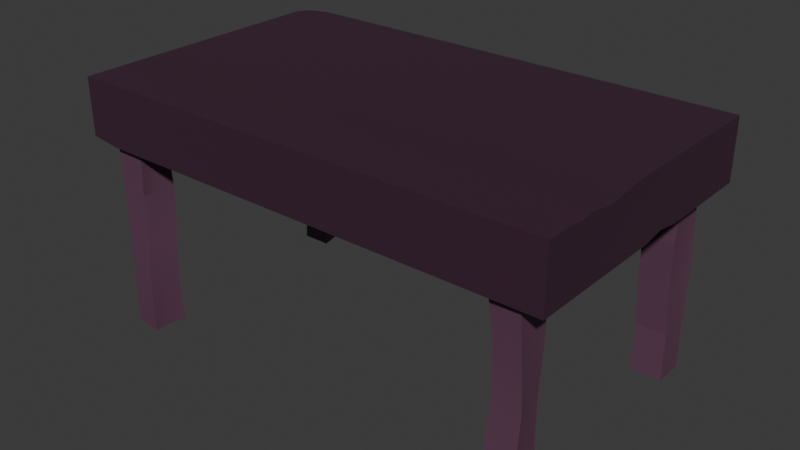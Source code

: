 # Source: Table.blend  (saved by Blender 4.2.66; exported with 4.5.12 LTS)
import bpy
from mathutils import Matrix  # noqa: F401  (used for matrix-valued properties, if any)

bpy.ops.wm.read_factory_settings(use_empty=True)
scene = bpy.context.scene
scene.name = 'Scene'

# ---- collections
col_collection = bpy.data.collections.new('Collection'); scene.collection.children.link(col_collection)

# ---- materials (node trees are filled in below, after node groups)
mat_material_001 = bpy.data.materials.new('Material.001')
mat_material_002 = bpy.data.materials.new('Material.002')

# ---- node groups
ng_smooth_by_angle = bpy.data.node_groups.new('Smooth by Angle', 'GeometryNodeTree')
_s = ng_smooth_by_angle.interface.new_socket(name='Mesh', in_out='OUTPUT', socket_type='NodeSocketGeometry')
_s = ng_smooth_by_angle.interface.new_socket(name='Mesh', in_out='INPUT', socket_type='NodeSocketGeometry')
_s = ng_smooth_by_angle.interface.new_socket(name='Angle', in_out='INPUT', socket_type='NodeSocketFloat')
_s.subtype = 'ANGLE'
_s.default_value = 0.5236
_s.min_value = 0.0
_s.max_value = 3.142
_s.description = 'Maximum face angle for smooth edges'
_s = ng_smooth_by_angle.interface.new_socket(name='Ignore Sharpness', in_out='INPUT', socket_type='NodeSocketBool')
_s.force_non_field = True
ng_smooth_by_angle.description = 'Set the sharpness of mesh edges based on the angle between the neighboring faces'
ng_smooth_by_angle.is_modifier = True
_N = ng_smooth_by_angle.nodes; _L = ng_smooth_by_angle.links
n0 = _N.new('GeometryNodeSetShadeSmooth'); n0.name = 'Set Shade Smooth'; n0.location = (120, -80)
n0.domain = 'EDGE'
n1 = _N.new('GeometryNodeSetShadeSmooth'); n1.name = 'Set Shade Smooth.001'; n1.location = (300, -80)
n2 = _N.new('NodeGroupOutput'); n2.name = 'Group Output'; n2.location = (480, -80)
n3 = _N.new('GeometryNodeInputMeshEdgeAngle'); n3.name = 'Edge Angle'; n3.location = (-440, -240)
n4 = _N.new('NodeGroupInput'); n4.name = 'Group Input'; n4.location = (-80, -80)
n5 = _N.new('GeometryNodeInputEdgeSmooth'); n5.name = 'Is Edge Smooth'; n5.location = (-260, -120)
n6 = _N.new('GeometryNodeInputShadeSmooth'); n6.name = 'Is Shade Smooth'; n6.location = (-440, -397)
n7 = _N.new('FunctionNodeCompare'); n7.name = 'Compare'; n7.location = (-260, -260)
n7.operation = 'LESS_EQUAL'
n7.inputs[6].default_value = (0.0, 0.0, 0.0, 0.0)
n7.inputs[7].default_value = (0.0, 0.0, 0.0, 0.0)
n8 = _N.new('FunctionNodeBooleanMath'); n8.name = 'Boolean Math.001'; n8.location = (-80, -260)
n9 = _N.new('NodeGroupInput'); n9.name = 'Group Input.001'; n9.location = (-440, -329)
n10 = _N.new('NodeGroupInput'); n10.name = 'Group Input.002'; n10.location = (-259, -189)
n11 = _N.new('FunctionNodeBooleanMath'); n11.name = 'Boolean Math'; n11.location = (-80, -149)
n11.operation = 'OR'
n12 = _N.new('FunctionNodeBooleanMath'); n12.name = 'Boolean Math.002'; n12.location = (-260, -380)
n12.operation = 'OR'
n13 = _N.new('NodeGroupInput'); n13.name = 'Group Input.003'; n13.location = (-440, -460)
_L.new(n3.outputs[0], n7.inputs[0])
_L.new(n1.outputs[0], n2.inputs[0])
_L.new(n9.outputs[1], n7.inputs[1])
_L.new(n7.outputs[0], n8.inputs[0])
_L.new(n4.outputs[0], n0.inputs[0])
_L.new(n0.outputs[0], n1.inputs[0])
_L.new(n8.outputs[0], n0.inputs[2])
_L.new(n10.outputs[2], n11.inputs[1])
_L.new(n5.outputs[0], n11.inputs[0])
_L.new(n11.outputs[0], n0.inputs[1])
_L.new(n13.outputs[2], n12.inputs[1])
_L.new(n6.outputs[0], n12.inputs[0])
_L.new(n12.outputs[0], n8.inputs[1])
n2.is_active_output = True

# ---- material node trees
mat_material_001.use_nodes = True; mat_material_001.node_tree.nodes.clear()
_N = mat_material_001.node_tree.nodes; _L = mat_material_001.node_tree.links
n0 = _N.new('ShaderNodeBsdfPrincipled'); n0.name = 'Principled BSDF'; n0.location = (10, 300)
n0.inputs[0].default_value = (0.1195, 0.04971, 0.09084, 1.0)
n1 = _N.new('ShaderNodeOutputMaterial'); n1.name = 'Material Output'; n1.location = (300, 300)
_L.new(n0.outputs[0], n1.inputs[0])
n1.is_active_output = True
mat_material_002.use_nodes = True; mat_material_002.node_tree.nodes.clear()
_N = mat_material_002.node_tree.nodes; _L = mat_material_002.node_tree.links
n0 = _N.new('ShaderNodeBsdfPrincipled'); n0.name = 'Principled BSDF'; n0.location = (10, 300)
n0.inputs[0].default_value = (0.04018, 0.009012, 0.02891, 1.0)
n0.inputs[2].default_value = 0.8622
n1 = _N.new('ShaderNodeOutputMaterial'); n1.name = 'Material Output'; n1.location = (300, 300)
_L.new(n0.outputs[0], n1.inputs[0])
n1.is_active_output = True

# ---- world
world_world = bpy.data.worlds.new('World'); scene.world = world_world
world_world.use_nodes = True; world_world.node_tree.nodes.clear()
_N = world_world.node_tree.nodes; _L = world_world.node_tree.links
n0 = _N.new('ShaderNodeOutputWorld'); n0.name = 'World Output'; n0.location = (300, 300)
n1 = _N.new('ShaderNodeBackground'); n1.name = 'Background'; n1.location = (10, 300)
n1.inputs[0].default_value = (0.05088, 0.05088, 0.05088, 1.0)
_L.new(n1.outputs[0], n0.inputs[0])
n0.is_active_output = True
world_world.color = (0.05088, 0.05088, 0.05088)
world_world.sun_shadow_jitter_overblur = 0.0

# ---- meshes
me_cube_001 = bpy.data.meshes.new('Cube.001')
me_cube_001.from_pydata([(-14.36, 6.706, -1.777), (-14.36, 6.706, 0.2226), (-14.36, 8.706, -1.777), (-14.25, 8.807, 0.2311), (-12.36, 6.706, -1.777), (-12.36, 6.706, 0.2226), (-12.56, 8.88, -1.767), (-12.36, 8.706, 0.2226), (-14.31, 6.896, -1.277), (-14.21, 6.769, -0.7967), (-14.26, 6.579, -0.2967), (-14.38, 8.667, -0.2591), (-14.49, 8.566, -0.7676), (-14.36, 8.706, -1.277), (-12.68, 8.574, -0.258), (-12.68, 8.574, -0.758), (-12.56, 8.88, -1.267), (-12.26, 6.579, -0.2967), (-12.21, 6.769, -0.7967), (-12.31, 6.896, -1.277), (-14.36, 7.706, -1.777), (-14.25, 7.807, 0.2311), (-12.56, 7.88, -1.767), (-12.36, 7.706, 0.2226), (-12.5, 8.07, -1.267), (-12.5, 7.905, -0.7678), (-12.56, 7.715, -0.2678), (-14.31, 7.896, -1.277), (-14.31, 7.896, -0.7774), (-14.25, 7.807, -0.2689), (14.8, 6.706, -1.777), (14.8, 6.706, 0.2226), (14.8, 8.706, -1.777), (14.69, 8.807, 0.2311), (12.8, 6.706, -1.777), (12.8, 6.706, 0.2226), (12.99, 8.88, -1.767), (12.8, 8.706, 0.2226), (14.75, 6.896, -1.277), (14.64, 6.769, -0.7967), (14.7, 6.579, -0.2967), (14.82, 8.667, -0.2591), (14.93, 8.566, -0.7676), (14.8, 8.706, -1.277), (13.12, 8.574, -0.258), (13.12, 8.574, -0.758), (12.99, 8.88, -1.267), (12.7, 6.579, -0.2967), (12.64, 6.769, -0.7967), (12.75, 6.896, -1.277), (14.8, 7.706, -1.777), (14.69, 7.807, 0.2311), (12.99, 7.88, -1.767), (12.8, 7.706, 0.2226), (12.94, 8.07, -1.267), (12.94, 7.905, -0.7678), (12.99, 7.715, -0.2678), (14.75, 7.896, -1.277), (14.75, 7.896, -0.7774), (14.69, 7.807, -0.2689), (-14.36, -6.724, -1.777), (-14.36, -6.724, 0.2226), (-14.36, -8.724, -1.777), (-14.25, -8.826, 0.2311), (-12.36, -6.724, -1.777), (-12.36, -6.724, 0.2226), (-12.56, -8.898, -1.767), (-12.36, -8.724, 0.2226), (-14.31, -6.914, -1.277), (-14.21, -6.787, -0.7967), (-14.26, -6.597, -0.2967), (-14.38, -8.685, -0.2591), (-14.49, -8.584, -0.7676), (-14.36, -8.724, -1.277), (-12.68, -8.593, -0.258), (-12.68, -8.593, -0.758), (-12.56, -8.898, -1.267), (-12.26, -6.597, -0.2967), (-12.21, -6.787, -0.7967), (-12.31, -6.914, -1.277), (-14.36, -7.724, -1.777), (-14.25, -7.826, 0.2311), (-12.56, -7.898, -1.767), (-12.36, -7.724, 0.2226), (-12.5, -8.088, -1.267), (-12.5, -7.923, -0.7678), (-12.56, -7.733, -0.2678), (-14.31, -7.914, -1.277), (-14.31, -7.914, -0.7774), (-14.25, -7.826, -0.2689), (14.8, -6.724, -1.777), (14.8, -6.724, 0.2226), (14.8, -8.724, -1.777), (14.69, -8.826, 0.2311), (12.8, -6.724, -1.777), (12.8, -6.724, 0.2226), (12.99, -8.898, -1.767), (12.8, -8.724, 0.2226), (14.75, -6.914, -1.277), (14.64, -6.787, -0.7967), (14.7, -6.597, -0.2967), (14.82, -8.685, -0.2591), (14.93, -8.584, -0.7676), (14.8, -8.724, -1.277), (13.12, -8.593, -0.258), (13.12, -8.593, -0.758), (12.99, -8.898, -1.267), (12.7, -6.597, -0.2967), (12.64, -6.787, -0.7967), (12.75, -6.914, -1.277), (14.8, -7.724, -1.777), (14.69, -7.826, 0.2311), (12.99, -7.898, -1.767), (12.8, -7.724, 0.2226), (12.94, -8.088, -1.267), (12.94, -7.923, -0.7678), (12.99, -7.733, -0.2678), (14.75, -7.914, -1.277), (14.75, -7.914, -0.7774), (14.69, -7.826, -0.2689), (-15.78, -9.331, 0.8776), (16.22, -9.331, 0.2345), (16.22, -9.331, 0.8776), (-15.78, 9.323, 0.2345), (-15.78, 6.656, 0.2345), (-15.78, 3.989, 0.2345), (-15.78, -1.344, 0.2345), (-15.78, -4.011, 0.2345), (-15.78, -6.677, 0.2345), (-15.78, -4.011, 0.8776), (-15.78, -1.344, 0.8776), (-15.78, 1.323, 0.8776), (-15.78, 3.989, 0.8776), (-15.78, 6.656, 0.8776), (16.22, -6.677, 0.2345), (16.22, -4.011, 0.2345), (16.22, -1.344, 0.2345), (16.22, 3.989, 0.2345), (16.22, 6.656, 0.2345), (16.22, 9.323, 0.2345), (16.22, 9.323, 0.8776), (16.22, 6.656, 0.8776), (16.22, 3.989, 0.8776), (16.22, 1.323, 0.8776), (16.22, -1.344, 0.8776), (16.31, -4.346, 0.8411), (-15.78, -9.331, 0.5561), (16.22, -9.331, 0.5561), (16.22, 9.323, 0.5561), (16.22, 6.656, 0.5561), (16.22, 3.989, 0.5561), (16.22, 1.323, 0.5561), (16.22, -1.344, 0.5561), (16.22, -4.011, 0.5561), (16.22, -6.677, 0.5561), (-15.78, -6.677, 0.5561), (-15.78, -4.011, 0.5561), (-15.78, -1.344, 0.5561), (-15.78, 1.323, 0.5561), (-15.78, 3.989, 0.5561), (-15.78, 6.656, 0.5561), (-15.78, 9.323, 0.5561), (-15.78, -9.331, 0.6633), (-15.78, -9.331, 0.7705), (16.22, -9.331, 0.7705), (16.22, -9.331, 0.6633), (16.22, 9.323, 0.7705), (16.22, 9.323, 0.6633), (16.22, 6.656, 0.7705), (16.22, 6.656, 0.6633), (16.22, 3.989, 0.7705), (16.22, 3.989, 0.6633), (16.22, 1.323, 0.7705), (16.22, 1.323, 0.6633), (16.22, -1.344, 0.7705), (16.22, -1.344, 0.6633), (16.22, -4.011, 0.7705), (16.22, -4.011, 0.6633), (16.22, -6.677, 0.7705), (16.22, -6.677, 0.6633), (-15.78, -6.677, 0.7705), (-15.78, -6.677, 0.6633), (-15.78, -4.011, 0.7705), (-15.78, -4.011, 0.6633), (-15.78, -1.344, 0.7705), (-15.78, -1.344, 0.6633), (-15.78, 1.323, 0.7705), (-15.78, 1.323, 0.6633), (-15.78, 3.989, 0.7705), (-15.78, 3.989, 0.6633), (-15.78, 6.656, 0.7705), (-15.78, 6.656, 0.6633), (-15.78, 9.323, 0.7705), (-15.78, 9.323, 0.6633), (16.22, -9.331, 0.4489), (16.22, -9.331, 0.3417), (16.22, 9.323, 0.4489), (16.22, 9.323, 0.3417), (16.22, 6.656, 0.4489), (16.22, 6.656, 0.3417), (16.22, 3.989, 0.4489), (16.22, 3.989, 0.3417), (16.22, 1.323, 0.4489), (16.22, 1.323, 0.3417), (16.22, -1.344, 0.4489), (16.22, -1.344, 0.3417), (16.22, -4.011, 0.4489), (16.22, -4.011, 0.3417), (16.22, -6.677, 0.4489), (16.22, -6.677, 0.3417), (-15.78, -6.677, 0.4489), (-15.78, -6.677, 0.3417), (-15.78, -4.011, 0.4489), (-15.78, -4.011, 0.3417), (-15.78, -1.344, 0.4489), (-15.78, -1.344, 0.3417), (-15.78, 1.323, 0.4489), (-15.78, 1.323, 0.3417), (-15.78, 3.989, 0.4489), (-15.78, 3.989, 0.3417), (-15.78, 6.656, 0.4489), (-15.78, 6.656, 0.3417), (-15.78, 9.323, 0.4489), (-15.78, 9.323, 0.3417), (-15.78, -9.331, 0.3417), (-15.78, -9.331, 0.4489), (-15.78, 8.11, 0.8776), (-14.16, 9.323, 0.8776), (-15.78, 9.323, 0.8451), (-15.78, -7.822, 0.2345), (-13.77, -9.331, 0.2345), (-15.78, -9.331, 0.275), (-15.78, -7.562, 0.8776), (-14.55, -6.638, 0.8998), (-15.78, -5.793, 0.8776), (-15.78, -6.677, 0.8539), (16.22, -6.677, 0.8539), (16.22, -5.793, 0.8776), (15.09, -6.638, 0.8998), (16.22, -7.562, 0.8776), (-15.78, 2.793, 0.2345), (-13.82, 1.323, 0.2345), (-15.78, -0.1476, 0.2345), (-15.78, 1.323, 0.2739), (16.22, -0.1476, 0.2345), (14.26, 1.323, 0.2345), (16.22, 2.793, 0.2345), (16.22, 1.323, 0.2739), (-10.73, 7.178, 0.8914), (-5.395, 7.178, 0.8914), (0.2194, 6.656, 0.8776), (5.522, 6.58, 0.8443), (11.17, 7.086, 0.8978), (-10.35, 3.964, 0.8572), (-5.018, 3.964, 0.8572), (0.2194, 3.989, 0.8776), (5.522, 3.914, 0.8443), (11.17, 4.419, 0.8978), (-10.45, 1.323, 0.8776), (-5.114, 1.323, 0.8776), (0.2194, 1.323, 0.8776), (5.553, 1.323, 0.8776), (10.89, 1.323, 0.8776), (-10.45, -1.344, 0.8776), (-5.114, -1.344, 0.8776), (0.2392, -1.452, 0.8248), (5.573, -1.452, 0.8248), (10.89, -1.344, 0.8776), (-10.45, -4.011, 0.8776), (-5.114, -4.011, 0.8776), (0.2194, -4.011, 0.8776), (5.553, -4.011, 0.8776), (10.98, -4.346, 0.8411)], [], [(29, 21, 3, 11), (11, 3, 7, 14), (26, 23, 5, 17), (17, 5, 1, 10), (20, 22, 4, 0), (23, 21, 1, 5), (4, 19, 8, 0), (19, 18, 9, 8), (18, 17, 10, 9), (22, 24, 19, 4), (24, 25, 18, 19), (25, 26, 17, 18), (2, 13, 16, 6), (13, 12, 15, 16), (12, 11, 14, 15), (20, 27, 13, 2), (27, 28, 12, 13), (28, 29, 11, 12), (9, 10, 29, 28), (8, 9, 28, 27), (0, 8, 27, 20), (15, 14, 26, 25), (16, 15, 25, 24), (6, 16, 24, 22), (7, 3, 21, 23), (2, 6, 22, 20), (14, 7, 23, 26), (10, 1, 21, 29), (59, 41, 33, 51), (41, 44, 37, 33), (56, 47, 35, 53), (47, 40, 31, 35), (50, 30, 34, 52), (53, 35, 31, 51), (34, 30, 38, 49), (49, 38, 39, 48), (48, 39, 40, 47), (52, 34, 49, 54), (54, 49, 48, 55), (55, 48, 47, 56), (32, 36, 46, 43), (43, 46, 45, 42), (42, 45, 44, 41), (50, 32, 43, 57), (57, 43, 42, 58), (58, 42, 41, 59), (39, 58, 59, 40), (38, 57, 58, 39), (30, 50, 57, 38), (45, 55, 56, 44), (46, 54, 55, 45), (36, 52, 54, 46), (37, 53, 51, 33), (32, 50, 52, 36), (44, 56, 53, 37), (40, 59, 51, 31), (89, 71, 63, 81), (71, 74, 67, 63), (86, 77, 65, 83), (77, 70, 61, 65), (80, 60, 64, 82), (83, 65, 61, 81), (64, 60, 68, 79), (79, 68, 69, 78), (78, 69, 70, 77), (82, 64, 79, 84), (84, 79, 78, 85), (85, 78, 77, 86), (62, 66, 76, 73), (73, 76, 75, 72), (72, 75, 74, 71), (80, 62, 73, 87), (87, 73, 72, 88), (88, 72, 71, 89), (69, 88, 89, 70), (68, 87, 88, 69), (60, 80, 87, 68), (75, 85, 86, 74), (76, 84, 85, 75), (66, 82, 84, 76), (67, 83, 81, 63), (62, 80, 82, 66), (74, 86, 83, 67), (70, 89, 81, 61), (119, 111, 93, 101), (101, 93, 97, 104), (116, 113, 95, 107), (107, 95, 91, 100), (110, 112, 94, 90), (113, 111, 91, 95), (94, 109, 98, 90), (109, 108, 99, 98), (108, 107, 100, 99), (112, 114, 109, 94), (114, 115, 108, 109), (115, 116, 107, 108), (92, 103, 106, 96), (103, 102, 105, 106), (102, 101, 104, 105), (110, 117, 103, 92), (117, 118, 102, 103), (118, 119, 101, 102), (99, 100, 119, 118), (98, 99, 118, 117), (90, 98, 117, 110), (105, 104, 116, 115), (106, 105, 115, 114), (96, 106, 114, 112), (97, 93, 111, 113), (92, 96, 112, 110), (104, 97, 113, 116), (100, 91, 111, 119), (176, 145, 237, 236, 178), (164, 122, 120, 163), (121, 195, 224, 231, 230), (180, 235, 234, 129, 182), (228, 227, 140, 166, 167, 148, 196, 197, 139, 123, 223, 222, 161, 193, 192), (248, 133, 132, 253), (253, 132, 131, 258), (258, 131, 130, 263), (263, 130, 129, 268), (178, 236, 239, 122, 164), (123, 139, 138, 124), (124, 138, 137, 125), (126, 215, 217, 243, 242), (244, 247, 203, 205, 136), (126, 136, 135, 127), (127, 135, 134, 128), (166, 140, 141, 168), (168, 141, 142, 170), (170, 142, 143, 172), (172, 143, 144, 174), (174, 144, 145, 176), (239, 238, 233, 232, 120, 122), (145, 272, 271, 270, 269, 268, 129, 234, 233, 238, 237), (182, 129, 130, 184), (184, 130, 131, 186), (186, 131, 132, 188), (188, 132, 133, 190), (140, 227, 226, 133, 248, 249, 250, 251, 252, 141), (220, 160, 161, 222), (218, 159, 160, 220), (216, 158, 159, 218), (214, 157, 158, 216), (212, 156, 157, 214), (210, 155, 156, 212), (225, 146, 155, 210), (206, 153, 154, 208), (204, 152, 153, 206), (202, 151, 152, 204), (200, 150, 151, 202), (198, 149, 150, 200), (196, 148, 149, 198), (194, 147, 146, 225), (208, 154, 147, 194), (160, 191, 193, 161), (191, 190, 192, 193), (159, 189, 191, 160), (189, 188, 190, 191), (158, 187, 189, 159), (187, 186, 188, 189), (157, 185, 187, 158), (185, 184, 186, 187), (156, 183, 185, 157), (183, 182, 184, 185), (155, 181, 183, 156), (181, 180, 182, 183), (146, 162, 181, 155), (162, 163, 180, 181), (153, 177, 179, 154), (177, 176, 178, 179), (152, 175, 177, 153), (175, 174, 176, 177), (151, 173, 175, 152), (173, 172, 174, 175), (150, 171, 173, 151), (171, 170, 172, 173), (149, 169, 171, 150), (169, 168, 170, 171), (148, 167, 169, 149), (167, 166, 168, 169), (147, 165, 162, 146), (165, 164, 163, 162), (154, 179, 165, 147), (179, 178, 164, 165), (134, 209, 195, 121), (209, 208, 194, 195), (195, 194, 225, 224), (139, 197, 199, 138), (197, 196, 198, 199), (138, 199, 201, 137), (199, 198, 200, 201), (201, 200, 202, 203), (137, 201, 203, 247, 246), (203, 202, 204, 205), (136, 205, 207, 135), (205, 204, 206, 207), (135, 207, 209, 134), (207, 206, 208, 209), (128, 134, 121, 230, 229), (224, 225, 210, 211), (128, 211, 213, 127), (211, 210, 212, 213), (127, 213, 215, 126), (213, 212, 214, 215), (242, 241, 245, 244, 136, 126), (215, 214, 216, 217), (125, 137, 246, 245, 241, 240), (217, 216, 218, 219), (125, 219, 221, 124), (219, 218, 220, 221), (124, 221, 223, 123), (221, 220, 222, 223), (226, 227, 228), (190, 133, 226, 228, 192), (229, 230, 231), (229, 231, 224, 211, 128), (232, 233, 234, 235), (236, 237, 238, 239), (163, 120, 232, 235, 180), (240, 241, 242, 243), (244, 245, 246, 247), (240, 243, 217, 219, 125), (144, 267, 272, 145), (267, 266, 271, 272), (266, 265, 270, 271), (265, 264, 269, 270), (264, 263, 268, 269), (143, 262, 267, 144), (262, 261, 266, 267), (261, 260, 265, 266), (260, 259, 264, 265), (259, 258, 263, 264), (142, 257, 262, 143), (257, 256, 261, 262), (256, 255, 260, 261), (255, 254, 259, 260), (254, 253, 258, 259), (141, 252, 257, 142), (252, 251, 256, 257), (251, 250, 255, 256), (250, 249, 254, 255), (249, 248, 253, 254)])
me_cube_001.polygons.foreach_set('use_smooth', [True] * 243)
me_cube_001.polygons.foreach_set('material_index', [0, 0, 0, 0, 0, 0, 0, 0, 0, 0, 0, 0, 0, 0, 0, 0, 0, 0, 0, 0, 0, 0, 0, 0, 0, 0, 0, 0, 0, 0, 0, 0, 0, 0, 0, 0, 0, 0, 0, 0, 0, 0, 0, 0, 0, 0, 0, 0, 0, 0, 0, 0, 0, 0, 0, 0, 0, 0, 0, 0, 0, 0, 0, 0, 0, 0, 0, 0, 0, 0, 0, 0, 0, 0, 0, 0, 0, 0, 0, 0, 0, 0, 0, 0, 0, 0, 0, 0, 0, 0, 0, 0, 0, 0, 0, 0, 0, 0, 0, 0, 0, 0, 0, 0, 0, 0, 0, 0, 0, 0, 0, 0, 1, 1, 1, 1, 1, 1, 1, 1, 1, 1, 1, 1, 1, 1, 1, 1, 1, 1, 1, 1, 1, 1, 1, 1, 1, 1, 1, 1, 1, 1, 1, 1, 1, 1, 1, 1, 1, 1, 1, 1, 1, 1, 1, 1, 1, 1, 1, 1, 1, 1, 1, 1, 1, 1, 1, 1, 1, 1, 1, 1, 1, 1, 1, 1, 1, 1, 1, 1, 1, 1, 1, 1, 1, 1, 1, 1, 1, 1, 1, 1, 1, 1, 1, 1, 1, 1, 1, 1, 1, 1, 1, 1, 1, 1, 1, 1, 1, 1, 1, 1, 1, 1, 1, 1, 1, 1, 1, 1, 1, 1, 1, 1, 1, 1, 1, 1, 1, 1, 1, 1, 1, 1, 1, 1, 1, 1, 1, 1, 1, 1, 1])
_uv = me_cube_001.uv_layers.new(name='UVMap')
_uv.uv.foreach_set('vector', [0.5625, 0.125, 0.625, 0.125, 0.625, 0.25, 0.5625, 0.25, 0.5625, 0.25, 0.625, 0.25, 0.625, 0.5, 0.5625, 0.5, 0.5625, 0.625, 0.625, 0.625, 0.625, 0.75, 0.5625, 0.75, 0.5625, 0.75, 0.625, 0.75, 0.625, 1.0, 0.5625, 1.0, 0.125, 0.625, 0.375, 0.625, 0.375, 0.75, 0.125, 0.75, 0.625, 0.625, 0.875, 0.625, 0.875, 0.75, 0.625, 0.75, 0.375, 0.75, 0.4375, 0.75, 0.4375, 1.0, 0.375, 1.0, 0.4375, 0.75, 0.5, 0.75, 0.5, 1.0, 0.4375, 1.0, 0.5, 0.75, 0.5625, 0.75, 0.5625, 1.0, 0.5, 1.0, 0.375, 0.625, 0.4375, 0.625, 0.4375, 0.75, 0.375, 0.75, 0.4375, 0.625, 0.5, 0.625, 0.5, 0.75, 0.4375, 0.75, 0.5, 0.625, 0.5625, 0.625, 0.5625, 0.75, 0.5, 0.75, 0.375, 0.25, 0.4375, 0.25, 0.4375, 0.5, 0.375, 0.5, 0.4375, 0.25, 0.5, 0.25, 0.5, 0.5, 0.4375, 0.5, 0.5, 0.25, 0.5625, 0.25, 0.5625, 0.5, 0.5, 0.5, 0.375, 0.125, 0.4375, 0.125, 0.4375, 0.25, 0.375, 0.25, 0.4375, 0.125, 0.5, 0.125, 0.5, 0.25, 0.4375, 0.25, 0.5, 0.125, 0.5625, 0.125, 0.5625, 0.25, 0.5, 0.25, 0.5, 0.0, 0.5625, 0.0, 0.5625, 0.125, 0.5, 0.125, 0.4375, 0.0, 0.5, 0.0, 0.5, 0.125, 0.4375, 0.125, 0.375, 0.0, 0.4375, 0.0, 0.4375, 0.125, 0.375, 0.125, 0.5, 0.5, 0.5625, 0.5, 0.5625, 0.625, 0.5, 0.625, 0.4375, 0.5, 0.5, 0.5, 0.5, 0.625, 0.4375, 0.625, 0.375, 0.5, 0.4375, 0.5, 0.4375, 0.625, 0.375, 0.625, 0.625, 0.5, 0.875, 0.5, 0.875, 0.625, 0.625, 0.625, 0.125, 0.5, 0.375, 0.5, 0.375, 0.625, 0.125, 0.625, 0.5625, 0.5, 0.625, 0.5, 0.625, 0.625, 0.5625, 0.625, 0.5625, 0.0, 0.625, 0.0, 0.625, 0.125, 0.5625, 0.125, 0.5625, 0.125, 0.5625, 0.25, 0.625, 0.25, 0.625, 0.125, 0.5625, 0.25, 0.5625, 0.5, 0.625, 0.5, 0.625, 0.25, 0.5625, 0.625, 0.5625, 0.75, 0.625, 0.75, 0.625, 0.625, 0.5625, 0.75, 0.5625, 1.0, 0.625, 1.0, 0.625, 0.75, 0.125, 0.625, 0.125, 0.75, 0.375, 0.75, 0.375, 0.625, 0.625, 0.625, 0.625, 0.75, 0.875, 0.75, 0.875, 0.625, 0.375, 0.75, 0.375, 1.0, 0.4375, 1.0, 0.4375, 0.75, 0.4375, 0.75, 0.4375, 1.0, 0.5, 1.0, 0.5, 0.75, 0.5, 0.75, 0.5, 1.0, 0.5625, 1.0, 0.5625, 0.75, 0.375, 0.625, 0.375, 0.75, 0.4375, 0.75, 0.4375, 0.625, 0.4375, 0.625, 0.4375, 0.75, 0.5, 0.75, 0.5, 0.625, 0.5, 0.625, 0.5, 0.75, 0.5625, 0.75, 0.5625, 0.625, 0.375, 0.25, 0.375, 0.5, 0.4375, 0.5, 0.4375, 0.25, 0.4375, 0.25, 0.4375, 0.5, 0.5, 0.5, 0.5, 0.25, 0.5, 0.25, 0.5, 0.5, 0.5625, 0.5, 0.5625, 0.25, 0.375, 0.125, 0.375, 0.25, 0.4375, 0.25, 0.4375, 0.125, 0.4375, 0.125, 0.4375, 0.25, 0.5, 0.25, 0.5, 0.125, 0.5, 0.125, 0.5, 0.25, 0.5625, 0.25, 0.5625, 0.125, 0.5, 0.0, 0.5, 0.125, 0.5625, 0.125, 0.5625, 0.0, 0.4375, 0.0, 0.4375, 0.125, 0.5, 0.125, 0.5, 0.0, 0.375, 0.0, 0.375, 0.125, 0.4375, 0.125, 0.4375, 0.0, 0.5, 0.5, 0.5, 0.625, 0.5625, 0.625, 0.5625, 0.5, 0.4375, 0.5, 0.4375, 0.625, 0.5, 0.625, 0.5, 0.5, 0.375, 0.5, 0.375, 0.625, 0.4375, 0.625, 0.4375, 0.5, 0.625, 0.5, 0.625, 0.625, 0.875, 0.625, 0.875, 0.5, 0.125, 0.5, 0.125, 0.625, 0.375, 0.625, 0.375, 0.5, 0.5625, 0.5, 0.5625, 0.625, 0.625, 0.625, 0.625, 0.5, 0.5625, 0.0, 0.5625, 0.125, 0.625, 0.125, 0.625, 0.0, 0.5625, 0.125, 0.5625, 0.25, 0.625, 0.25, 0.625, 0.125, 0.5625, 0.25, 0.5625, 0.5, 0.625, 0.5, 0.625, 0.25, 0.5625, 0.625, 0.5625, 0.75, 0.625, 0.75, 0.625, 0.625, 0.5625, 0.75, 0.5625, 1.0, 0.625, 1.0, 0.625, 0.75, 0.125, 0.625, 0.125, 0.75, 0.375, 0.75, 0.375, 0.625, 0.625, 0.625, 0.625, 0.75, 0.875, 0.75, 0.875, 0.625, 0.375, 0.75, 0.375, 1.0, 0.4375, 1.0, 0.4375, 0.75, 0.4375, 0.75, 0.4375, 1.0, 0.5, 1.0, 0.5, 0.75, 0.5, 0.75, 0.5, 1.0, 0.5625, 1.0, 0.5625, 0.75, 0.375, 0.625, 0.375, 0.75, 0.4375, 0.75, 0.4375, 0.625, 0.4375, 0.625, 0.4375, 0.75, 0.5, 0.75, 0.5, 0.625, 0.5, 0.625, 0.5, 0.75, 0.5625, 0.75, 0.5625, 0.625, 0.375, 0.25, 0.375, 0.5, 0.4375, 0.5, 0.4375, 0.25, 0.4375, 0.25, 0.4375, 0.5, 0.5, 0.5, 0.5, 0.25, 0.5, 0.25, 0.5, 0.5, 0.5625, 0.5, 0.5625, 0.25, 0.375, 0.125, 0.375, 0.25, 0.4375, 0.25, 0.4375, 0.125, 0.4375, 0.125, 0.4375, 0.25, 0.5, 0.25, 0.5, 0.125, 0.5, 0.125, 0.5, 0.25, 0.5625, 0.25, 0.5625, 0.125, 0.5, 0.0, 0.5, 0.125, 0.5625, 0.125, 0.5625, 0.0, 0.4375, 0.0, 0.4375, 0.125, 0.5, 0.125, 0.5, 0.0, 0.375, 0.0, 0.375, 0.125, 0.4375, 0.125, 0.4375, 0.0, 0.5, 0.5, 0.5, 0.625, 0.5625, 0.625, 0.5625, 0.5, 0.4375, 0.5, 0.4375, 0.625, 0.5, 0.625, 0.5, 0.5, 0.375, 0.5, 0.375, 0.625, 0.4375, 0.625, 0.4375, 0.5, 0.625, 0.5, 0.625, 0.625, 0.875, 0.625, 0.875, 0.5, 0.125, 0.5, 0.125, 0.625, 0.375, 0.625, 0.375, 0.5, 0.5625, 0.5, 0.5625, 0.625, 0.625, 0.625, 0.625, 0.5, 0.5625, 0.0, 0.5625, 0.125, 0.625, 0.125, 0.625, 0.0, 0.5625, 0.125, 0.625, 0.125, 0.625, 0.25, 0.5625, 0.25, 0.5625, 0.25, 0.625, 0.25, 0.625, 0.5, 0.5625, 0.5, 0.5625, 0.625, 0.625, 0.625, 0.625, 0.75, 0.5625, 0.75, 0.5625, 0.75, 0.625, 0.75, 0.625, 1.0, 0.5625, 1.0, 0.125, 0.625, 0.375, 0.625, 0.375, 0.75, 0.125, 0.75, 0.625, 0.625, 0.875, 0.625, 0.875, 0.75, 0.625, 0.75, 0.375, 0.75, 0.4375, 0.75, 0.4375, 1.0, 0.375, 1.0, 0.4375, 0.75, 0.5, 0.75, 0.5, 1.0, 0.4375, 1.0, 0.5, 0.75, 0.5625, 0.75, 0.5625, 1.0, 0.5, 1.0, 0.375, 0.625, 0.4375, 0.625, 0.4375, 0.75, 0.375, 0.75, 0.4375, 0.625, 0.5, 0.625, 0.5, 0.75, 0.4375, 0.75, 0.5, 0.625, 0.5625, 0.625, 0.5625, 0.75, 0.5, 0.75, 0.375, 0.25, 0.4375, 0.25, 0.4375, 0.5, 0.375, 0.5, 0.4375, 0.25, 0.5, 0.25, 0.5, 0.5, 0.4375, 0.5, 0.5, 0.25, 0.5625, 0.25, 0.5625, 0.5, 0.5, 0.5, 0.375, 0.125, 0.4375, 0.125, 0.4375, 0.25, 0.375, 0.25, 0.4375, 0.125, 0.5, 0.125, 0.5, 0.25, 0.4375, 0.25, 0.5, 0.125, 0.5625, 0.125, 0.5625, 0.25, 0.5, 0.25, 0.5, 0.0, 0.5625, 0.0, 0.5625, 0.125, 0.5, 0.125, 0.4375, 0.0, 0.5, 0.0, 0.5, 0.125, 0.4375, 0.125, 0.375, 0.0, 0.4375, 0.0, 0.4375, 0.125, 0.375, 0.125, 0.5, 0.5, 0.5625, 0.5, 0.5625, 0.625, 0.5, 0.625, 0.4375, 0.5, 0.5, 0.5, 0.5, 0.625, 0.4375, 0.625, 0.375, 0.5, 0.4375, 0.5, 0.4375, 0.625, 0.375, 0.625, 0.625, 0.5, 0.875, 0.5, 0.875, 0.625, 0.625, 0.625, 0.125, 0.5, 0.375, 0.5, 0.375, 0.625, 0.125, 0.625, 0.5625, 0.5, 0.625, 0.5, 0.625, 0.625, 0.5625, 0.625, 0.5625, 0.0, 0.625, 0.0, 0.625, 0.125, 0.5625, 0.125, 0.5833, 0.6946, 0.625, 0.6946, 0.625, 0.7131, 0.6158, 0.7224, 0.5833, 0.7224, 0.5833, 0.75, 0.625, 0.75, 0.625, 1.0, 0.5833, 1.0, 0.375, 0.75, 0.4167, 0.75, 0.4167, 1.0, 0.3907, 1.0, 0.375, 0.9843, 0.5833, 0.02764, 0.6158, 0.02764, 0.625, 0.03686, 0.625, 0.05542, 0.5833, 0.05542, 0.6124, 0.1943, 0.625, 0.2126, 0.625, 0.5557, 0.5833, 0.5557, 0.5417, 0.5557, 0.5, 0.5557, 0.4583, 0.5557, 0.4167, 0.5557, 0.375, 0.5557, 0.375, 0.1943, 0.4167, 0.1943, 0.4583, 0.1943, 0.5, 0.1943, 0.5417, 0.1943, 0.5833, 0.1943, 0.8333, 0.5835, 0.875, 0.5835, 0.875, 0.6112, 0.8333, 0.6112, 0.8333, 0.6112, 0.875, 0.6112, 0.875, 0.639, 0.8333, 0.639, 0.8333, 0.639, 0.875, 0.639, 0.875, 0.6668, 0.8333, 0.6668, 0.8333, 0.6668, 0.875, 0.6668, 0.875, 0.6946, 0.8333, 0.6946, 0.5833, 0.7224, 0.6158, 0.7224, 0.625, 0.7316, 0.625, 0.75, 0.5833, 0.75, 0.125, 0.5557, 0.375, 0.5557, 0.375, 0.5835, 0.125, 0.5835, 0.125, 0.5835, 0.375, 0.5835, 0.375, 0.6112, 0.125, 0.6112, 0.375, 0.0832, 0.4167, 0.0832, 0.4167, 0.111, 0.3903, 0.111, 0.375, 0.09566, 0.375, 0.6543, 0.3903, 0.639, 0.4167, 0.639, 0.4167, 0.6668, 0.375, 0.6668, 0.125, 0.6668, 0.375, 0.6668, 0.375, 0.6946, 0.125, 0.6946, 0.125, 0.6946, 0.375, 0.6946, 0.375, 0.7224, 0.125, 0.7224, 0.5833, 0.5557, 0.625, 0.5557, 0.625, 0.5835, 0.5833, 0.5835, 0.5833, 0.5835, 0.625, 0.5835, 0.625, 0.6112, 0.5833, 0.6112, 0.5833, 0.6112, 0.625, 0.6112, 0.625, 0.639, 0.5833, 0.639, 0.5833, 0.639, 0.625, 0.639, 0.625, 0.6668, 0.5833, 0.6668, 0.5833, 0.6668, 0.625, 0.6668, 0.625, 0.6946, 0.5833, 0.6946, 0.625, 0.7316, 0.6342, 0.7224, 0.8658, 0.7224, 0.875, 0.7316, 0.875, 0.75, 0.625, 0.75, 0.625, 0.6946, 0.6667, 0.6946, 0.7083, 0.6946, 0.75, 0.6946, 0.7917, 0.6946, 0.8333, 0.6946, 0.875, 0.6946, 0.875, 0.7131, 0.8658, 0.7224, 0.6342, 0.7224, 0.625, 0.7131, 0.5833, 0.05542, 0.625, 0.05542, 0.625, 0.0832, 0.5833, 0.0832, 0.5833, 0.0832, 0.625, 0.0832, 0.625, 0.111, 0.5833, 0.111, 0.5833, 0.111, 0.625, 0.111, 0.625, 0.1388, 0.5833, 0.1388, 0.5833, 0.1388, 0.625, 0.1388, 0.625, 0.1665, 0.5833, 0.1665, 0.625, 0.5557, 0.8624, 0.5557, 0.875, 0.5683, 0.875, 0.5835, 0.8333, 0.5835, 0.7917, 0.5835, 0.75, 0.5835, 0.7083, 0.5835, 0.6667, 0.5835, 0.625, 0.5835, 0.4583, 0.1665, 0.5, 0.1665, 0.5, 0.1943, 0.4583, 0.1943, 0.4583, 0.1388, 0.5, 0.1388, 0.5, 0.1665, 0.4583, 0.1665, 0.4583, 0.111, 0.5, 0.111, 0.5, 0.1388, 0.4583, 0.1388, 0.4583, 0.0832, 0.5, 0.0832, 0.5, 0.111, 0.4583, 0.111, 0.4583, 0.05542, 0.5, 0.05542, 0.5, 0.0832, 0.4583, 0.0832, 0.4583, 0.02764, 0.5, 0.02764, 0.5, 0.05542, 0.4583, 0.05542, 0.4583, 0.0, 0.5, 0.0, 0.5, 0.02764, 0.4583, 0.02764, 0.4583, 0.6946, 0.5, 0.6946, 0.5, 0.7224, 0.4583, 0.7224, 0.4583, 0.6668, 0.5, 0.6668, 0.5, 0.6946, 0.4583, 0.6946, 0.4583, 0.639, 0.5, 0.639, 0.5, 0.6668, 0.4583, 0.6668, 0.4583, 0.6112, 0.5, 0.6112, 0.5, 0.639, 0.4583, 0.639, 0.4583, 0.5835, 0.5, 0.5835, 0.5, 0.6112, 0.4583, 0.6112, 0.4583, 0.5557, 0.5, 0.5557, 0.5, 0.5835, 0.4583, 0.5835, 0.4583, 0.75, 0.5, 0.75, 0.5, 1.0, 0.4583, 1.0, 0.4583, 0.7224, 0.5, 0.7224, 0.5, 0.75, 0.4583, 0.75, 0.5, 0.1665, 0.5417, 0.1665, 0.5417, 0.1943, 0.5, 0.1943, 0.5417, 0.1665, 0.5833, 0.1665, 0.5833, 0.1943, 0.5417, 0.1943, 0.5, 0.1388, 0.5417, 0.1388, 0.5417, 0.1665, 0.5, 0.1665, 0.5417, 0.1388, 0.5833, 0.1388, 0.5833, 0.1665, 0.5417, 0.1665, 0.5, 0.111, 0.5417, 0.111, 0.5417, 0.1388, 0.5, 0.1388, 0.5417, 0.111, 0.5833, 0.111, 0.5833, 0.1388, 0.5417, 0.1388, 0.5, 0.0832, 0.5417, 0.0832, 0.5417, 0.111, 0.5, 0.111, 0.5417, 0.0832, 0.5833, 0.0832, 0.5833, 0.111, 0.5417, 0.111, 0.5, 0.05542, 0.5417, 0.05542, 0.5417, 0.0832, 0.5, 0.0832, 0.5417, 0.05542, 0.5833, 0.05542, 0.5833, 0.0832, 0.5417, 0.0832, 0.5, 0.02764, 0.5417, 0.02764, 0.5417, 0.05542, 0.5, 0.05542, 0.5417, 0.02764, 0.5833, 0.02764, 0.5833, 0.05542, 0.5417, 0.05542, 0.5, 0.0, 0.5417, 0.0, 0.5417, 0.02764, 0.5, 0.02764, 0.5417, 0.0, 0.5833, 0.0, 0.5833, 0.02764, 0.5417, 0.02764, 0.5, 0.6946, 0.5417, 0.6946, 0.5417, 0.7224, 0.5, 0.7224, 0.5417, 0.6946, 0.5833, 0.6946, 0.5833, 0.7224, 0.5417, 0.7224, 0.5, 0.6668, 0.5417, 0.6668, 0.5417, 0.6946, 0.5, 0.6946, 0.5417, 0.6668, 0.5833, 0.6668, 0.5833, 0.6946, 0.5417, 0.6946, 0.5, 0.639, 0.5417, 0.639, 0.5417, 0.6668, 0.5, 0.6668, 0.5417, 0.639, 0.5833, 0.639, 0.5833, 0.6668, 0.5417, 0.6668, 0.5, 0.6112, 0.5417, 0.6112, 0.5417, 0.639, 0.5, 0.639, 0.5417, 0.6112, 0.5833, 0.6112, 0.5833, 0.639, 0.5417, 0.639, 0.5, 0.5835, 0.5417, 0.5835, 0.5417, 0.6112, 0.5, 0.6112, 0.5417, 0.5835, 0.5833, 0.5835, 0.5833, 0.6112, 0.5417, 0.6112, 0.5, 0.5557, 0.5417, 0.5557, 0.5417, 0.5835, 0.5, 0.5835, 0.5417, 0.5557, 0.5833, 0.5557, 0.5833, 0.5835, 0.5417, 0.5835, 0.5, 0.75, 0.5417, 0.75, 0.5417, 1.0, 0.5, 1.0, 0.5417, 0.75, 0.5833, 0.75, 0.5833, 1.0, 0.5417, 1.0, 0.5, 0.7224, 0.5417, 0.7224, 0.5417, 0.75, 0.5, 0.75, 0.5417, 0.7224, 0.5833, 0.7224, 0.5833, 0.75, 0.5417, 0.75, 0.375, 0.7224, 0.4167, 0.7224, 0.4167, 0.75, 0.375, 0.75, 0.4167, 0.7224, 0.4583, 0.7224, 0.4583, 0.75, 0.4167, 0.75, 0.4167, 0.75, 0.4583, 0.75, 0.4583, 1.0, 0.4167, 1.0, 0.375, 0.5557, 0.4167, 0.5557, 0.4167, 0.5835, 0.375, 0.5835, 0.4167, 0.5557, 0.4583, 0.5557, 0.4583, 0.5835, 0.4167, 0.5835, 0.375, 0.5835, 0.4167, 0.5835, 0.4167, 0.6112, 0.375, 0.6112, 0.4167, 0.5835, 0.4583, 0.5835, 0.4583, 0.6112, 0.4167, 0.6112, 0.4167, 0.6112, 0.4583, 0.6112, 0.4583, 0.639, 0.4167, 0.639, 0.375, 0.6112, 0.4167, 0.6112, 0.4167, 0.639, 0.3903, 0.639, 0.375, 0.6237, 0.4167, 0.639, 0.4583, 0.639, 0.4583, 0.6668, 0.4167, 0.6668, 0.375, 0.6668, 0.4167, 0.6668, 0.4167, 0.6946, 0.375, 0.6946, 0.4167, 0.6668, 0.4583, 0.6668, 0.4583, 0.6946, 0.4167, 0.6946, 0.375, 0.6946, 0.4167, 0.6946, 0.4167, 0.7224, 0.375, 0.7224, 0.4167, 0.6946, 0.4583, 0.6946, 0.4583, 0.7224, 0.4167, 0.7224, 0.125, 0.7224, 0.375, 0.7224, 0.375, 0.75, 0.1407, 0.75, 0.125, 0.7343, 0.4167, 0.0, 0.4583, 0.0, 0.4583, 0.02764, 0.4167, 0.02764, 0.375, 0.02764, 0.4167, 0.02764, 0.4167, 0.05542, 0.375, 0.05542, 0.4167, 0.02764, 0.4583, 0.02764, 0.4583, 0.05542, 0.4167, 0.05542, 0.375, 0.05542, 0.4167, 0.05542, 0.4167, 0.0832, 0.375, 0.0832, 0.4167, 0.05542, 0.4583, 0.05542, 0.4583, 0.0832, 0.4167, 0.0832, 0.125, 0.6543, 0.1403, 0.639, 0.3597, 0.639, 0.375, 0.6543, 0.375, 0.6668, 0.125, 0.6668, 0.4167, 0.0832, 0.4583, 0.0832, 0.4583, 0.111, 0.4167, 0.111, 0.125, 0.6112, 0.375, 0.6112, 0.375, 0.6237, 0.3597, 0.639, 0.1403, 0.639, 0.125, 0.6237, 0.4167, 0.111, 0.4583, 0.111, 0.4583, 0.1388, 0.4167, 0.1388, 0.375, 0.1388, 0.4167, 0.1388, 0.4167, 0.1665, 0.375, 0.1665, 0.4167, 0.1388, 0.4583, 0.1388, 0.4583, 0.1665, 0.4167, 0.1665, 0.375, 0.1665, 0.4167, 0.1665, 0.4167, 0.1943, 0.375, 0.1943, 0.4167, 0.1665, 0.4583, 0.1665, 0.4583, 0.1943, 0.4167, 0.1943, 0.625, 0.1817, 0.8624, 0.5557, 0.6124, 0.1943, 0.5833, 0.1665, 0.625, 0.1665, 0.625, 0.1817, 0.6124, 0.1943, 0.5833, 0.1943, 0.375, 0.01572, 0.1407, 0.75, 0.3907, 1.0, 0.375, 0.01572, 0.3907, 0.0, 0.4167, 0.0, 0.4167, 0.02764, 0.375, 0.02764, 0.625, 0.01843, 0.8658, 0.7224, 0.875, 0.7131, 0.6158, 0.02764, 0.6158, 0.7224, 0.625, 0.7131, 0.6342, 0.7224, 0.625, 0.7316, 0.5833, 0.0, 0.625, 0.0, 0.625, 0.01843, 0.6158, 0.02764, 0.5833, 0.02764, 0.375, 0.1263, 0.1403, 0.639, 0.125, 0.6543, 0.3903, 0.111, 0.375, 0.6543, 0.3597, 0.639, 0.375, 0.6237, 0.3903, 0.639, 0.375, 0.1263, 0.3903, 0.111, 0.4167, 0.111, 0.4167, 0.1388, 0.375, 0.1388, 0.625, 0.6668, 0.6667, 0.6668, 0.6667, 0.6946, 0.625, 0.6946, 0.6667, 0.6668, 0.7083, 0.6668, 0.7083, 0.6946, 0.6667, 0.6946, 0.7083, 0.6668, 0.75, 0.6668, 0.75, 0.6946, 0.7083, 0.6946, 0.75, 0.6668, 0.7917, 0.6668, 0.7917, 0.6946, 0.75, 0.6946, 0.7917, 0.6668, 0.8333, 0.6668, 0.8333, 0.6946, 0.7917, 0.6946, 0.625, 0.639, 0.6667, 0.639, 0.6667, 0.6668, 0.625, 0.6668, 0.6667, 0.639, 0.7083, 0.639, 0.7083, 0.6668, 0.6667, 0.6668, 0.7083, 0.639, 0.75, 0.639, 0.75, 0.6668, 0.7083, 0.6668, 0.75, 0.639, 0.7917, 0.639, 0.7917, 0.6668, 0.75, 0.6668, 0.7917, 0.639, 0.8333, 0.639, 0.8333, 0.6668, 0.7917, 0.6668, 0.625, 0.6112, 0.6667, 0.6112, 0.6667, 0.639, 0.625, 0.639, 0.6667, 0.6112, 0.7083, 0.6112, 0.7083, 0.639, 0.6667, 0.639, 0.7083, 0.6112, 0.75, 0.6112, 0.75, 0.639, 0.7083, 0.639, 0.75, 0.6112, 0.7917, 0.6112, 0.7917, 0.639, 0.75, 0.639, 0.7917, 0.6112, 0.8333, 0.6112, 0.8333, 0.639, 0.7917, 0.639, 0.625, 0.5835, 0.6667, 0.5835, 0.6667, 0.6112, 0.625, 0.6112, 0.6667, 0.5835, 0.7083, 0.5835, 0.7083, 0.6112, 0.6667, 0.6112, 0.7083, 0.5835, 0.75, 0.5835, 0.75, 0.6112, 0.7083, 0.6112, 0.75, 0.5835, 0.7917, 0.5835, 0.7917, 0.6112, 0.75, 0.6112, 0.7917, 0.5835, 0.8333, 0.5835, 0.8333, 0.6112, 0.7917, 0.6112])
me_cube_001.materials.append(mat_material_001)
me_cube_001.materials.append(mat_material_002)
me_cube_001.update()

# ---- objects
ob_table = bpy.data.objects.new('Table', me_cube_001)

# ---- transforms, parenting, visibility, modifiers, constraints
ob_table.location = (0.0, 0.0, 1.474)
ob_table.scale = (0.1275, 0.1275, 0.7928)
_m = ob_table.modifiers.new('Smooth by Angle', 'NODES')
_m.node_group = ng_smooth_by_angle
_m.use_pin_to_last = True
_m.show_group_selector = False

# ---- collection membership
col_collection.objects.link(ob_table)

# ---- scene / render settings (as saved in the file)
scene.frame_start = 1; scene.frame_end = 250; scene.frame_set(194)
scene.render.engine = 'BLENDER_EEVEE_NEXT'
bpy.context.view_layer.update()

# ---- added for rendering (the .blend has no active camera and no usable light): camera, sun
cam_auto = bpy.data.cameras.new('AutoCamera')
cam_auto.lens = 50.0
cam_auto.sensor_width = 36.0
cam_auto.clip_end = 1000.0
ob_auto_camera = bpy.data.objects.new('AutoCamera', cam_auto)
scene.collection.objects.link(ob_auto_camera)
ob_auto_camera.location = (4.831, -5.7573, 4.96374)
ob_auto_camera.rotation_euler = (1.09748, -7.21219e-08, 0.694738)
scene.camera = ob_auto_camera
light_auto_sun = bpy.data.lights.new('AutoSun', 'SUN')
light_auto_sun.energy = 3.0
light_auto_sun.angle = 0.0523599
ob_auto_sun = bpy.data.objects.new('AutoSun', light_auto_sun)
scene.collection.objects.link(ob_auto_sun)
ob_auto_sun.rotation_euler = (0.872665, 0.174533, 0.523599)
bpy.context.view_layer.update()
